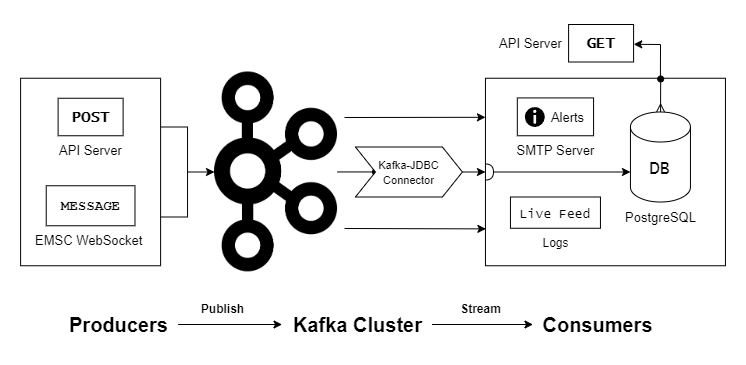

The diagram above was exported from draw.io. Its source (the exported page's mxGraphModel, read from the mxfile embedded in the PNG):
<mxGraphModel dx="954" dy="605" grid="1" gridSize="10" guides="1" tooltips="1" connect="1" arrows="1" fold="1" page="1" pageScale="1" pageWidth="827" pageHeight="1169" math="0" shadow="0">
  <root>
    <mxCell id="0" />
    <mxCell id="1" parent="0" />
    <mxCell id="GiX009MUsrw7P6M5GJJq-3" value="" style="endArrow=oval;html=1;rounded=0;entryX=0;entryY=0.5;entryDx=0;entryDy=0;exitX=1;exitY=0.5;exitDx=0;exitDy=0;endFill=1;" parent="1" edge="1">
      <mxGeometry width="50" height="50" relative="1" as="geometry">
        <mxPoint x="383.04999999999995" y="287.44" as="sourcePoint" />
        <mxPoint x="420.95000000000005" y="287.44" as="targetPoint" />
      </mxGeometry>
    </mxCell>
    <mxCell id="6GBKarVJUXweD5zruUWM-13" value="" style="rounded=0;whiteSpace=wrap;html=1;" parent="1" vertex="1">
      <mxGeometry x="126.1" y="242.5" width="106.95" height="90" as="geometry" />
    </mxCell>
    <mxCell id="6GBKarVJUXweD5zruUWM-6" value="" style="rounded=0;whiteSpace=wrap;html=1;glass=0;shadow=0;" parent="1" vertex="1">
      <mxGeometry x="66.1" y="193.75" width="140" height="187.5" as="geometry" />
    </mxCell>
    <mxCell id="6GBKarVJUXweD5zruUWM-1" value="" style="shape=image;verticalLabelPosition=bottom;labelBackgroundColor=default;verticalAlign=top;aspect=fixed;imageAspect=0;image=data:image/png,(base64 omitted: 13252 chars);" parent="1" vertex="1">
      <mxGeometry x="260" y="187.5" width="123.05" height="200" as="geometry" />
    </mxCell>
    <mxCell id="6GBKarVJUXweD5zruUWM-2" value="&lt;h3&gt;&lt;font style=&quot;font-size: 15px;&quot; face=&quot;Lucida Console&quot;&gt;POST&lt;/font&gt;&lt;/h3&gt;" style="rounded=0;whiteSpace=wrap;html=1;" parent="1" vertex="1">
      <mxGeometry x="103.60999999999999" y="213.75" width="65" height="37.5" as="geometry" />
    </mxCell>
    <mxCell id="6GBKarVJUXweD5zruUWM-3" value="&lt;font style=&quot;font-size: 13px;&quot;&gt;API Server&lt;/font&gt;" style="text;html=1;align=center;verticalAlign=middle;resizable=0;points=[];autosize=1;strokeColor=none;fillColor=none;" parent="1" vertex="1">
      <mxGeometry x="91.1" y="251.25" width="90" height="30" as="geometry" />
    </mxCell>
    <mxCell id="6GBKarVJUXweD5zruUWM-4" value="&lt;h3&gt;&lt;font face=&quot;Courier New&quot;&gt;MESSAGE&lt;/font&gt;&lt;/h3&gt;" style="rounded=0;whiteSpace=wrap;html=1;" parent="1" vertex="1">
      <mxGeometry x="91.72999999999999" y="301.25" width="88.75" height="40" as="geometry" />
    </mxCell>
    <mxCell id="6GBKarVJUXweD5zruUWM-5" value="&lt;font style=&quot;font-size: 13px;&quot;&gt;EMSC WebSocket&amp;nbsp;&lt;/font&gt;" style="text;html=1;align=center;verticalAlign=middle;resizable=0;points=[];autosize=1;strokeColor=none;fillColor=none;" parent="1" vertex="1">
      <mxGeometry x="71.1" y="341.25" width="130" height="30" as="geometry" />
    </mxCell>
    <mxCell id="6GBKarVJUXweD5zruUWM-15" value="" style="rounded=0;whiteSpace=wrap;html=1;glass=0;shadow=0;" parent="1" vertex="1">
      <mxGeometry x="530.95" y="193.75" width="240" height="187.5" as="geometry" />
    </mxCell>
    <mxCell id="6GBKarVJUXweD5zruUWM-47" value="" style="edgeStyle=orthogonalEdgeStyle;rounded=0;orthogonalLoop=1;jettySize=auto;html=1;" parent="1" source="6GBKarVJUXweD5zruUWM-20" target="6GBKarVJUXweD5zruUWM-21" edge="1">
      <mxGeometry relative="1" as="geometry" />
    </mxCell>
    <mxCell id="6GBKarVJUXweD5zruUWM-20" value="&lt;font style=&quot;font-size: 20px;&quot;&gt;&lt;b&gt;Producers&lt;/b&gt;&lt;/font&gt;" style="text;html=1;align=center;verticalAlign=middle;resizable=0;points=[];autosize=1;strokeColor=none;fillColor=none;" parent="1" vertex="1">
      <mxGeometry x="103.60999999999999" y="420" width="120" height="40" as="geometry" />
    </mxCell>
    <mxCell id="6GBKarVJUXweD5zruUWM-48" value="" style="edgeStyle=orthogonalEdgeStyle;rounded=0;orthogonalLoop=1;jettySize=auto;html=1;" parent="1" source="6GBKarVJUXweD5zruUWM-21" target="6GBKarVJUXweD5zruUWM-46" edge="1">
      <mxGeometry relative="1" as="geometry" />
    </mxCell>
    <mxCell id="6GBKarVJUXweD5zruUWM-21" value="&lt;font style=&quot;font-size: 20px;&quot;&gt;&lt;b&gt;Kafka Cluster&lt;br&gt;&lt;/b&gt;&lt;/font&gt;" style="text;html=1;align=center;verticalAlign=middle;resizable=0;points=[];autosize=1;strokeColor=none;fillColor=none;" parent="1" vertex="1">
      <mxGeometry x="327.5" y="420" width="150" height="40" as="geometry" />
    </mxCell>
    <mxCell id="6GBKarVJUXweD5zruUWM-24" value="" style="rounded=0;whiteSpace=wrap;html=1;" parent="1" vertex="1">
      <mxGeometry x="562.82" y="213.43" width="76.25" height="37.82" as="geometry" />
    </mxCell>
    <mxCell id="6GBKarVJUXweD5zruUWM-22" value="" style="sketch=0;pointerEvents=1;shadow=0;dashed=0;html=1;strokeColor=none;labelPosition=center;verticalLabelPosition=bottom;verticalAlign=top;align=center;fillColor=#000000;shape=mxgraph.mscae.intune.alerts;fixedWidth=0;resizable=1;resizeHeight=0;fontSize=9;" parent="1" vertex="1">
      <mxGeometry x="570.32" y="222.5" width="20" height="20" as="geometry" />
    </mxCell>
    <mxCell id="6GBKarVJUXweD5zruUWM-23" value="&lt;font face=&quot;Helvetica&quot; style=&quot;font-size: 13px;&quot;&gt;Alerts&lt;/font&gt;" style="text;html=1;align=center;verticalAlign=middle;resizable=0;points=[];autosize=1;strokeColor=none;fillColor=none;" parent="1" vertex="1">
      <mxGeometry x="582.82" y="217.66" width="60" height="30" as="geometry" />
    </mxCell>
    <mxCell id="6GBKarVJUXweD5zruUWM-25" value="&lt;font style=&quot;font-size: 13px;&quot;&gt;SMTP Server&lt;/font&gt;" style="text;html=1;align=center;verticalAlign=middle;resizable=0;points=[];autosize=1;strokeColor=none;fillColor=none;" parent="1" vertex="1">
      <mxGeometry x="550.95" y="251.25" width="100" height="30" as="geometry" />
    </mxCell>
    <mxCell id="6GBKarVJUXweD5zruUWM-26" value="&lt;h2&gt;&lt;font face=&quot;Lucida Console&quot; style=&quot;font-size: 13px; font-weight: normal;&quot;&gt;Live Feed&lt;/font&gt;&lt;/h2&gt;" style="rounded=0;whiteSpace=wrap;html=1;fontStyle=1;align=center;" parent="1" vertex="1">
      <mxGeometry x="555.95" y="312.5" width="90" height="31.25" as="geometry" />
    </mxCell>
    <mxCell id="6GBKarVJUXweD5zruUWM-27" value="Logs" style="text;html=1;align=center;verticalAlign=middle;resizable=0;points=[];autosize=1;strokeColor=none;fillColor=none;" parent="1" vertex="1">
      <mxGeometry x="575.94" y="343.75" width="50" height="30" as="geometry" />
    </mxCell>
    <mxCell id="6GBKarVJUXweD5zruUWM-29" value="&lt;h2&gt;&lt;font style=&quot;font-weight: normal;&quot; face=&quot;Lucida Console&quot;&gt;DB&lt;/font&gt;&lt;/h2&gt;" style="shape=cylinder3;whiteSpace=wrap;html=1;boundedLbl=1;backgroundOutline=1;size=15;" parent="1" vertex="1">
      <mxGeometry x="675.95" y="227.5" width="60" height="90" as="geometry" />
    </mxCell>
    <mxCell id="6GBKarVJUXweD5zruUWM-30" value="&lt;font style=&quot;font-size: 13px;&quot;&gt;PostgreSQL&lt;/font&gt;" style="text;html=1;align=center;verticalAlign=middle;resizable=0;points=[];autosize=1;strokeColor=none;fillColor=none;" parent="1" vertex="1">
      <mxGeometry x="660.95" y="317.5" width="90" height="30" as="geometry" />
    </mxCell>
    <mxCell id="6GBKarVJUXweD5zruUWM-32" value="&lt;font style=&quot;font-size: 11px;&quot;&gt;Kafka-JDBC Connector&lt;/font&gt;" style="shape=step;perimeter=stepPerimeter;whiteSpace=wrap;html=1;fixedSize=1;" parent="1" vertex="1">
      <mxGeometry x="400.95" y="262.5" width="106.95" height="50" as="geometry" />
    </mxCell>
    <mxCell id="6GBKarVJUXweD5zruUWM-39" value="" style="endArrow=classic;html=1;rounded=0;entryX=0;entryY=0.25;entryDx=0;entryDy=0;" parent="1" edge="1">
      <mxGeometry width="50" height="50" relative="1" as="geometry">
        <mxPoint x="390" y="233" as="sourcePoint" />
        <mxPoint x="530.95" y="232.805" as="targetPoint" />
      </mxGeometry>
    </mxCell>
    <mxCell id="6GBKarVJUXweD5zruUWM-42" value="" style="endArrow=classic;startArrow=halfCircle;html=1;rounded=0;entryX=0;entryY=0;entryDx=0;entryDy=60;entryPerimeter=0;exitX=0;exitY=0.5;exitDx=0;exitDy=0;startFill=0;" parent="1" source="6GBKarVJUXweD5zruUWM-15" target="6GBKarVJUXweD5zruUWM-29" edge="1">
      <mxGeometry width="50" height="50" relative="1" as="geometry">
        <mxPoint x="556.95" y="310" as="sourcePoint" />
        <mxPoint x="606.95" y="260" as="targetPoint" />
      </mxGeometry>
    </mxCell>
    <mxCell id="6GBKarVJUXweD5zruUWM-43" value="" style="endArrow=classic;html=1;rounded=0;entryX=0;entryY=0.25;entryDx=0;entryDy=0;" parent="1" edge="1">
      <mxGeometry width="50" height="50" relative="1" as="geometry">
        <mxPoint x="390" y="344" as="sourcePoint" />
        <mxPoint x="531.4200000000001" y="344.375" as="targetPoint" />
      </mxGeometry>
    </mxCell>
    <mxCell id="6GBKarVJUXweD5zruUWM-46" value="&lt;font face=&quot;Helvetica&quot; style=&quot;font-size: 20px;&quot;&gt;&lt;b style=&quot;&quot;&gt;Consumers&lt;/b&gt;&lt;/font&gt;" style="text;html=1;align=center;verticalAlign=middle;resizable=0;points=[];autosize=1;strokeColor=none;fillColor=none;" parent="1" vertex="1">
      <mxGeometry x="578.45" y="420" width="130" height="40" as="geometry" />
    </mxCell>
    <mxCell id="6GBKarVJUXweD5zruUWM-50" value="&lt;b&gt;Publish&lt;/b&gt;" style="text;html=1;align=center;verticalAlign=middle;resizable=0;points=[];autosize=1;strokeColor=none;fillColor=none;" parent="1" vertex="1">
      <mxGeometry x="233.05" y="410" width="70" height="30" as="geometry" />
    </mxCell>
    <mxCell id="6GBKarVJUXweD5zruUWM-51" value="&lt;b&gt;Stream&lt;/b&gt;" style="text;html=1;align=center;verticalAlign=middle;resizable=0;points=[];autosize=1;strokeColor=none;fillColor=none;" parent="1" vertex="1">
      <mxGeometry x="495.95" y="410" width="60" height="30" as="geometry" />
    </mxCell>
    <mxCell id="6GBKarVJUXweD5zruUWM-52" value="&lt;h3&gt;&lt;font style=&quot;font-size: 15px;&quot; face=&quot;Lucida Console&quot;&gt;GET&lt;/font&gt;&lt;/h3&gt;" style="rounded=0;whiteSpace=wrap;html=1;" parent="1" vertex="1">
      <mxGeometry x="614.09" y="140" width="65" height="37.5" as="geometry" />
    </mxCell>
    <mxCell id="6GBKarVJUXweD5zruUWM-53" value="&lt;font style=&quot;font-size: 13px;&quot;&gt;API Server&lt;/font&gt;" style="text;html=1;align=center;verticalAlign=middle;resizable=0;points=[];autosize=1;strokeColor=none;fillColor=none;" parent="1" vertex="1">
      <mxGeometry x="530.95" y="143.75" width="90" height="30" as="geometry" />
    </mxCell>
    <mxCell id="6GBKarVJUXweD5zruUWM-56" value="" style="endArrow=oval;html=1;rounded=0;entryX=0.73;entryY=0.004;entryDx=0;entryDy=0;entryPerimeter=0;startArrow=ERmany;startFill=0;endFill=1;" parent="1" source="6GBKarVJUXweD5zruUWM-29" target="6GBKarVJUXweD5zruUWM-15" edge="1">
      <mxGeometry width="50" height="50" relative="1" as="geometry">
        <mxPoint x="690" y="220" as="sourcePoint" />
        <mxPoint x="700" y="170" as="targetPoint" />
      </mxGeometry>
    </mxCell>
    <mxCell id="6GBKarVJUXweD5zruUWM-58" value="" style="endArrow=none;html=1;rounded=0;exitX=1.002;exitY=0.528;exitDx=0;exitDy=0;exitPerimeter=0;entryX=0.729;entryY=0.001;entryDx=0;entryDy=0;entryPerimeter=0;endFill=0;startArrow=classic;startFill=1;" parent="1" source="6GBKarVJUXweD5zruUWM-52" target="6GBKarVJUXweD5zruUWM-15" edge="1">
      <mxGeometry width="50" height="50" relative="1" as="geometry">
        <mxPoint x="690" y="180" as="sourcePoint" />
        <mxPoint x="710" y="190" as="targetPoint" />
        <Array as="points">
          <mxPoint x="706" y="160" />
        </Array>
      </mxGeometry>
    </mxCell>
    <mxCell id="GiX009MUsrw7P6M5GJJq-1" value="" style="endArrow=classic;html=1;rounded=0;exitX=1;exitY=0.5;exitDx=0;exitDy=0;entryX=0;entryY=0.5;entryDx=0;entryDy=0;" parent="1" source="6GBKarVJUXweD5zruUWM-13" target="6GBKarVJUXweD5zruUWM-1" edge="1">
      <mxGeometry width="50" height="50" relative="1" as="geometry">
        <mxPoint x="233.05" y="291.25" as="sourcePoint" />
        <mxPoint x="263.05" y="281.25" as="targetPoint" />
      </mxGeometry>
    </mxCell>
    <mxCell id="GiX009MUsrw7P6M5GJJq-4" value="" style="endArrow=classic;html=1;rounded=0;exitX=1;exitY=0.5;exitDx=0;exitDy=0;entryX=0;entryY=0.5;entryDx=0;entryDy=0;" parent="1" source="6GBKarVJUXweD5zruUWM-32" target="6GBKarVJUXweD5zruUWM-15" edge="1">
      <mxGeometry width="50" height="50" relative="1" as="geometry">
        <mxPoint x="480" y="330" as="sourcePoint" />
        <mxPoint x="530" y="280" as="targetPoint" />
      </mxGeometry>
    </mxCell>
  </root>
</mxGraphModel>